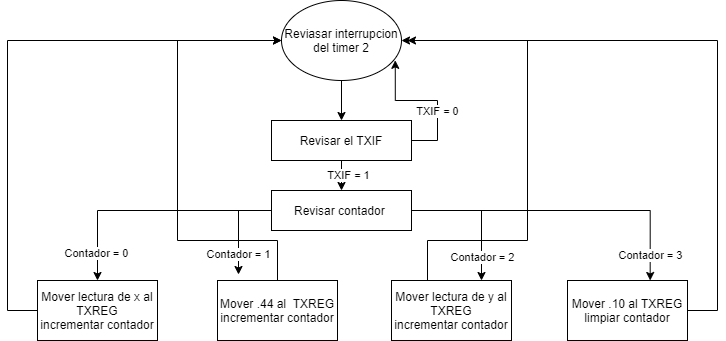

The diagram above was exported from draw.io. Its source (the exported page's mxGraphModel, read from the mxfile embedded in the PNG):
<mxGraphModel dx="998" dy="548" grid="1" gridSize="10" guides="1" tooltips="1" connect="1" arrows="1" fold="1" page="1" pageScale="1" pageWidth="827" pageHeight="1169" math="0" shadow="0">
  <root>
    <mxCell id="BcIkw8bSywgCjgOp3z_f-0" />
    <mxCell id="BcIkw8bSywgCjgOp3z_f-1" parent="BcIkw8bSywgCjgOp3z_f-0" />
    <mxCell id="BcIkw8bSywgCjgOp3z_f-14" style="edgeStyle=orthogonalEdgeStyle;rounded=0;orthogonalLoop=1;jettySize=auto;html=1;" edge="1" parent="BcIkw8bSywgCjgOp3z_f-1" source="BcIkw8bSywgCjgOp3z_f-2" target="BcIkw8bSywgCjgOp3z_f-13">
      <mxGeometry relative="1" as="geometry" />
    </mxCell>
    <mxCell id="BcIkw8bSywgCjgOp3z_f-2" value="Reviasar interrupcion del timer 2" style="ellipse;whiteSpace=wrap;html=1;" vertex="1" parent="BcIkw8bSywgCjgOp3z_f-1">
      <mxGeometry x="364" y="430" width="120" height="80" as="geometry" />
    </mxCell>
    <mxCell id="BcIkw8bSywgCjgOp3z_f-19" style="edgeStyle=orthogonalEdgeStyle;rounded=0;orthogonalLoop=1;jettySize=auto;html=1;" edge="1" parent="BcIkw8bSywgCjgOp3z_f-1" source="BcIkw8bSywgCjgOp3z_f-3">
      <mxGeometry relative="1" as="geometry">
        <mxPoint x="180" y="710" as="targetPoint" />
      </mxGeometry>
    </mxCell>
    <mxCell id="BcIkw8bSywgCjgOp3z_f-23" value="Contador = 0" style="edgeLabel;html=1;align=center;verticalAlign=middle;resizable=0;points=[];" vertex="1" connectable="0" parent="BcIkw8bSywgCjgOp3z_f-19">
      <mxGeometry x="0.7728" y="-2" relative="1" as="geometry">
        <mxPoint as="offset" />
      </mxGeometry>
    </mxCell>
    <mxCell id="BcIkw8bSywgCjgOp3z_f-20" style="edgeStyle=orthogonalEdgeStyle;rounded=0;orthogonalLoop=1;jettySize=auto;html=1;" edge="1" parent="BcIkw8bSywgCjgOp3z_f-1" source="BcIkw8bSywgCjgOp3z_f-3">
      <mxGeometry relative="1" as="geometry">
        <mxPoint x="321" y="704" as="targetPoint" />
        <Array as="points">
          <mxPoint x="321" y="640" />
          <mxPoint x="321" y="685" />
        </Array>
      </mxGeometry>
    </mxCell>
    <mxCell id="BcIkw8bSywgCjgOp3z_f-24" value="Contador = 1" style="edgeLabel;html=1;align=center;verticalAlign=middle;resizable=0;points=[];" vertex="1" connectable="0" parent="BcIkw8bSywgCjgOp3z_f-20">
      <mxGeometry x="0.5661" y="-1" relative="1" as="geometry">
        <mxPoint as="offset" />
      </mxGeometry>
    </mxCell>
    <mxCell id="BcIkw8bSywgCjgOp3z_f-21" style="edgeStyle=orthogonalEdgeStyle;rounded=0;orthogonalLoop=1;jettySize=auto;html=1;entryX=0.75;entryY=0;entryDx=0;entryDy=0;" edge="1" parent="BcIkw8bSywgCjgOp3z_f-1" source="BcIkw8bSywgCjgOp3z_f-3" target="BcIkw8bSywgCjgOp3z_f-6">
      <mxGeometry relative="1" as="geometry">
        <Array as="points">
          <mxPoint x="564" y="640" />
        </Array>
      </mxGeometry>
    </mxCell>
    <mxCell id="BcIkw8bSywgCjgOp3z_f-25" value="Contador = 2" style="edgeLabel;html=1;align=center;verticalAlign=middle;resizable=0;points=[];" vertex="1" connectable="0" parent="BcIkw8bSywgCjgOp3z_f-21">
      <mxGeometry x="0.6532" relative="1" as="geometry">
        <mxPoint as="offset" />
      </mxGeometry>
    </mxCell>
    <mxCell id="BcIkw8bSywgCjgOp3z_f-22" style="edgeStyle=orthogonalEdgeStyle;rounded=0;orthogonalLoop=1;jettySize=auto;html=1;entryX=0.689;entryY=0;entryDx=0;entryDy=0;entryPerimeter=0;" edge="1" parent="BcIkw8bSywgCjgOp3z_f-1" source="BcIkw8bSywgCjgOp3z_f-3" target="BcIkw8bSywgCjgOp3z_f-7">
      <mxGeometry relative="1" as="geometry" />
    </mxCell>
    <mxCell id="BcIkw8bSywgCjgOp3z_f-26" value="Contador = 3" style="edgeLabel;html=1;align=center;verticalAlign=middle;resizable=0;points=[];" vertex="1" connectable="0" parent="BcIkw8bSywgCjgOp3z_f-22">
      <mxGeometry x="0.8338" relative="1" as="geometry">
        <mxPoint as="offset" />
      </mxGeometry>
    </mxCell>
    <mxCell id="BcIkw8bSywgCjgOp3z_f-3" value="Revisar contador&amp;nbsp;" style="rounded=0;whiteSpace=wrap;html=1;" vertex="1" parent="BcIkw8bSywgCjgOp3z_f-1">
      <mxGeometry x="354" y="620" width="140" height="40" as="geometry" />
    </mxCell>
    <mxCell id="BcIkw8bSywgCjgOp3z_f-8" style="edgeStyle=orthogonalEdgeStyle;rounded=0;orthogonalLoop=1;jettySize=auto;html=1;entryX=0;entryY=0.5;entryDx=0;entryDy=0;" edge="1" parent="BcIkw8bSywgCjgOp3z_f-1" source="BcIkw8bSywgCjgOp3z_f-4" target="BcIkw8bSywgCjgOp3z_f-2">
      <mxGeometry relative="1" as="geometry">
        <Array as="points">
          <mxPoint x="90" y="740" />
          <mxPoint x="90" y="470" />
        </Array>
      </mxGeometry>
    </mxCell>
    <mxCell id="BcIkw8bSywgCjgOp3z_f-4" value="Mover lectura de x al TXREG&lt;br&gt;incrementar contador" style="rounded=0;whiteSpace=wrap;html=1;" vertex="1" parent="BcIkw8bSywgCjgOp3z_f-1">
      <mxGeometry x="120" y="710" width="120" height="60" as="geometry" />
    </mxCell>
    <mxCell id="BcIkw8bSywgCjgOp3z_f-9" style="edgeStyle=orthogonalEdgeStyle;rounded=0;orthogonalLoop=1;jettySize=auto;html=1;entryX=0;entryY=0.5;entryDx=0;entryDy=0;" edge="1" parent="BcIkw8bSywgCjgOp3z_f-1" source="BcIkw8bSywgCjgOp3z_f-5" target="BcIkw8bSywgCjgOp3z_f-2">
      <mxGeometry relative="1" as="geometry">
        <mxPoint x="350" y="470" as="targetPoint" />
        <Array as="points">
          <mxPoint x="360" y="670" />
          <mxPoint x="260" y="670" />
          <mxPoint x="260" y="470" />
        </Array>
      </mxGeometry>
    </mxCell>
    <mxCell id="BcIkw8bSywgCjgOp3z_f-5" value="&lt;span&gt;Mover .44 al&amp;nbsp; TXREG&lt;/span&gt;&lt;br&gt;&lt;span&gt;incrementar contador&lt;/span&gt;" style="rounded=0;whiteSpace=wrap;html=1;" vertex="1" parent="BcIkw8bSywgCjgOp3z_f-1">
      <mxGeometry x="300" y="710" width="120" height="60" as="geometry" />
    </mxCell>
    <mxCell id="BcIkw8bSywgCjgOp3z_f-10" style="edgeStyle=orthogonalEdgeStyle;rounded=0;orthogonalLoop=1;jettySize=auto;html=1;entryX=1;entryY=0.5;entryDx=0;entryDy=0;" edge="1" parent="BcIkw8bSywgCjgOp3z_f-1" source="BcIkw8bSywgCjgOp3z_f-6" target="BcIkw8bSywgCjgOp3z_f-2">
      <mxGeometry relative="1" as="geometry">
        <Array as="points">
          <mxPoint x="510" y="670" />
          <mxPoint x="610" y="670" />
          <mxPoint x="610" y="470" />
        </Array>
      </mxGeometry>
    </mxCell>
    <mxCell id="BcIkw8bSywgCjgOp3z_f-6" value="&lt;span&gt;Mover lectura de y al TXREG&lt;/span&gt;&lt;br&gt;&lt;span&gt;incrementar contador&lt;/span&gt;" style="rounded=0;whiteSpace=wrap;html=1;" vertex="1" parent="BcIkw8bSywgCjgOp3z_f-1">
      <mxGeometry x="474" y="710" width="120" height="60" as="geometry" />
    </mxCell>
    <mxCell id="BcIkw8bSywgCjgOp3z_f-11" style="edgeStyle=orthogonalEdgeStyle;rounded=0;orthogonalLoop=1;jettySize=auto;html=1;" edge="1" parent="BcIkw8bSywgCjgOp3z_f-1" source="BcIkw8bSywgCjgOp3z_f-7">
      <mxGeometry relative="1" as="geometry">
        <mxPoint x="490" y="470" as="targetPoint" />
        <Array as="points">
          <mxPoint x="800" y="740" />
          <mxPoint x="800" y="470" />
        </Array>
      </mxGeometry>
    </mxCell>
    <mxCell id="BcIkw8bSywgCjgOp3z_f-7" value="&lt;span&gt;Mover .10 al TXREG&lt;/span&gt;&lt;br&gt;&lt;span&gt;limpiar contador&lt;/span&gt;" style="rounded=0;whiteSpace=wrap;html=1;" vertex="1" parent="BcIkw8bSywgCjgOp3z_f-1">
      <mxGeometry x="650" y="710" width="120" height="60" as="geometry" />
    </mxCell>
    <mxCell id="BcIkw8bSywgCjgOp3z_f-15" style="edgeStyle=orthogonalEdgeStyle;rounded=0;orthogonalLoop=1;jettySize=auto;html=1;entryX=0.948;entryY=0.748;entryDx=0;entryDy=0;entryPerimeter=0;" edge="1" parent="BcIkw8bSywgCjgOp3z_f-1" source="BcIkw8bSywgCjgOp3z_f-13" target="BcIkw8bSywgCjgOp3z_f-2">
      <mxGeometry relative="1" as="geometry">
        <Array as="points">
          <mxPoint x="520" y="570" />
          <mxPoint x="520" y="530" />
          <mxPoint x="478" y="530" />
        </Array>
      </mxGeometry>
    </mxCell>
    <mxCell id="BcIkw8bSywgCjgOp3z_f-16" value="TXIF = 0" style="edgeLabel;html=1;align=center;verticalAlign=middle;resizable=0;points=[];" vertex="1" connectable="0" parent="BcIkw8bSywgCjgOp3z_f-15">
      <mxGeometry x="-0.2479" y="1" relative="1" as="geometry">
        <mxPoint as="offset" />
      </mxGeometry>
    </mxCell>
    <mxCell id="BcIkw8bSywgCjgOp3z_f-17" style="edgeStyle=orthogonalEdgeStyle;rounded=0;orthogonalLoop=1;jettySize=auto;html=1;entryX=0.5;entryY=0;entryDx=0;entryDy=0;" edge="1" parent="BcIkw8bSywgCjgOp3z_f-1" source="BcIkw8bSywgCjgOp3z_f-13" target="BcIkw8bSywgCjgOp3z_f-3">
      <mxGeometry relative="1" as="geometry" />
    </mxCell>
    <mxCell id="BcIkw8bSywgCjgOp3z_f-18" value="TXIF = 1" style="edgeLabel;html=1;align=center;verticalAlign=middle;resizable=0;points=[];" vertex="1" connectable="0" parent="BcIkw8bSywgCjgOp3z_f-17">
      <mxGeometry x="-0.4538" y="6" relative="1" as="geometry">
        <mxPoint as="offset" />
      </mxGeometry>
    </mxCell>
    <mxCell id="BcIkw8bSywgCjgOp3z_f-13" value="Revisar el TXIF" style="rounded=0;whiteSpace=wrap;html=1;" vertex="1" parent="BcIkw8bSywgCjgOp3z_f-1">
      <mxGeometry x="354" y="550" width="140" height="40" as="geometry" />
    </mxCell>
  </root>
</mxGraphModel>